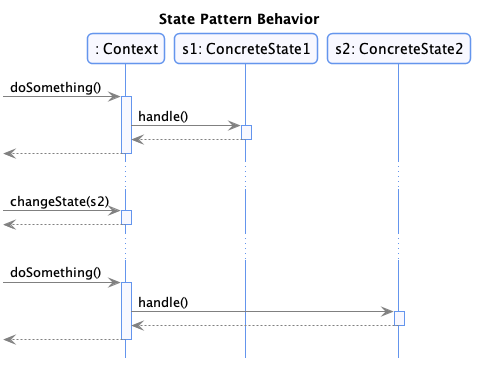

The diagram above was rendered by PlantUML. Its source (embedded in the PNG):
@startuml


skinparam nodesep 75
skinparam ranksep 75
hide empty members

skinparam noteFontSize 10
skinparam noteFontName Courier

skinparam monochrome  false
skinparam shadowing   false
skinparam roundcorner 10
skinparam linetype polyline

skinparam class {
    BackgroundColor GhostWhite
    ArrowColor      Gray
    BorderColor     Black
    fontColor       CornFlowerBlue
}

skinparam state {
    BackgroundColor GhostWhite
    ArrowColor      Gray
    BorderColor     Black
    fontColor       CornFlowerBlue
}

skinparam object {
    BackgroundColor GhostWhite
    ArrowColor      Gray
    BorderColor     Black
}

skinparam package<<Layout>> {
  borderColor         Transparent
  backgroundColor     Transparent
  fontColor           Transparent
  stereotypeFontColor Transparent
}

skinparam sequence {
	ArrowColor                  Gray
  LifeLineBorderColor         CornFlowerBlue
  LifeLineBackgroundColor     GhostWhite
	ParticipantBorderColor      CornFlowerBlue
	ParticipantBackgroundColor  GhostWhite
  ActorBorderColor            CornFlowerBlue
	ActorBackgroundColor        GhostWhite
  BoxBorderColor         CornFlowerBlue
  BoxBackgroundColor         GhostWhite
}

skinparam stereotypeCBackgroundColor CornflowerBlue

hide footbox
hide empty members

skinparam note {
 BackgroundColor GhostWhite
 BorderColor         CornFlowerBlue
}

title State Pattern Behavior

participant ": Context" as C
participant "s1: ConcreteState1" as S1
participant "s2: ConcreteState2" as S2



[-> C: doSomething()
activate C
C -> S1: handle()
activate S1
S1 --> C
deactivate S1
[<-- C
deactivate C


...
[-> C: changeState(s2)
activate C
[<-- C
deactivate C
...

[-> C: doSomething()
activate C
C -> S2: handle()
activate S2
S2 --> C
deactivate S2
[<-- C
deactivate C


@enduml